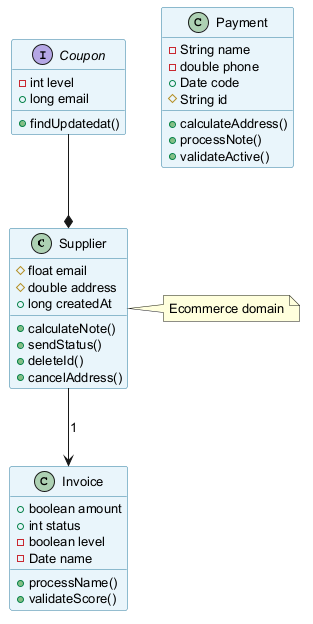

The diagram above was rendered by PlantUML. Its source (embedded in the PNG):
@startuml
skinparam backgroundColor #FFFFFF
skinparam classBackgroundColor #E8F4FA
skinparam classBorderColor #2C7DA0
skinparam defaultFontSize 13
class Supplier {
  #float email
  #double address
  +long createdAt
  +calculateNote()
  +sendStatus()
  +deleteId()
  +cancelAddress()
}
class Payment {
  -String name
  -double phone
  +Date code
  #String id
  +calculateAddress()
  +processNote()
  +validateActive()
}
interface Coupon {
  -int level
  +long email
  +findUpdatedat()
}
class Invoice {
  +boolean amount
  +int status
  -boolean level
  -Date name
  +processName()
  +validateScore()
}
Coupon --* Supplier
Supplier --> Invoice : "1"
note right of Supplier : Ecommerce domain
@enduml